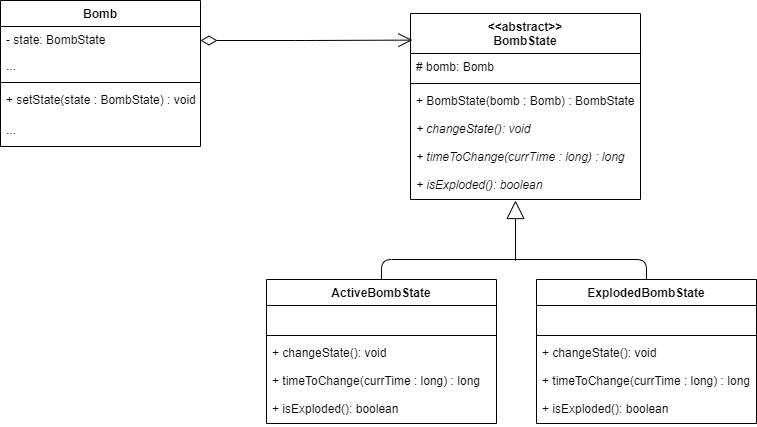

The diagram above was exported from draw.io. Its source (the exported page's mxGraphModel, read from the mxfile embedded in the PNG):
<mxGraphModel dx="1065" dy="457" grid="1" gridSize="10" guides="1" tooltips="1" connect="1" arrows="1" fold="1" page="1" pageScale="1" pageWidth="827" pageHeight="1169" math="0" shadow="0">
  <root>
    <mxCell id="0" />
    <mxCell id="1" parent="0" />
    <mxCell id="BA0wINZ49UKTyBg7w9TV-1" value="Bomb" style="swimlane;fontStyle=1;align=center;verticalAlign=top;childLayout=stackLayout;horizontal=1;startSize=26;horizontalStack=0;resizeParent=1;resizeParentMax=0;resizeLast=0;collapsible=1;marginBottom=0;" vertex="1" parent="1">
      <mxGeometry x="70" y="270" width="200" height="146" as="geometry" />
    </mxCell>
    <mxCell id="BA0wINZ49UKTyBg7w9TV-2" value="- state: BombState" style="text;strokeColor=none;fillColor=none;align=left;verticalAlign=top;spacingLeft=4;spacingRight=4;overflow=hidden;rotatable=0;points=[[0,0.5],[1,0.5]];portConstraint=eastwest;" vertex="1" parent="BA0wINZ49UKTyBg7w9TV-1">
      <mxGeometry y="26" width="200" height="26" as="geometry" />
    </mxCell>
    <mxCell id="BA0wINZ49UKTyBg7w9TV-45" value="..." style="text;strokeColor=none;fillColor=none;align=left;verticalAlign=top;spacingLeft=4;spacingRight=4;overflow=hidden;rotatable=0;points=[[0,0.5],[1,0.5]];portConstraint=eastwest;" vertex="1" parent="BA0wINZ49UKTyBg7w9TV-1">
      <mxGeometry y="52" width="200" height="26" as="geometry" />
    </mxCell>
    <mxCell id="BA0wINZ49UKTyBg7w9TV-3" value="" style="line;strokeWidth=1;fillColor=none;align=left;verticalAlign=middle;spacingTop=-1;spacingLeft=3;spacingRight=3;rotatable=0;labelPosition=right;points=[];portConstraint=eastwest;" vertex="1" parent="BA0wINZ49UKTyBg7w9TV-1">
      <mxGeometry y="78" width="200" height="8" as="geometry" />
    </mxCell>
    <mxCell id="BA0wINZ49UKTyBg7w9TV-4" value="+ setState(state : BombState) : void" style="text;strokeColor=none;fillColor=none;align=left;verticalAlign=top;spacingLeft=4;spacingRight=4;overflow=hidden;rotatable=0;points=[[0,0.5],[1,0.5]];portConstraint=eastwest;" vertex="1" parent="BA0wINZ49UKTyBg7w9TV-1">
      <mxGeometry y="86" width="200" height="30" as="geometry" />
    </mxCell>
    <mxCell id="BA0wINZ49UKTyBg7w9TV-7" value="..." style="text;strokeColor=none;fillColor=none;align=left;verticalAlign=top;spacingLeft=4;spacingRight=4;overflow=hidden;rotatable=0;points=[[0,0.5],[1,0.5]];portConstraint=eastwest;" vertex="1" parent="BA0wINZ49UKTyBg7w9TV-1">
      <mxGeometry y="116" width="200" height="30" as="geometry" />
    </mxCell>
    <mxCell id="BA0wINZ49UKTyBg7w9TV-9" value="&lt;&lt;abstract&gt;&gt;&#10;BombState" style="swimlane;fontStyle=1;align=center;verticalAlign=top;childLayout=stackLayout;horizontal=1;startSize=40;horizontalStack=0;resizeParent=1;resizeParentMax=0;resizeLast=0;collapsible=1;marginBottom=0;" vertex="1" parent="1">
      <mxGeometry x="480" y="283" width="230" height="186" as="geometry" />
    </mxCell>
    <mxCell id="BA0wINZ49UKTyBg7w9TV-16" value="# bomb: Bomb" style="text;strokeColor=none;fillColor=none;align=left;verticalAlign=top;spacingLeft=4;spacingRight=4;overflow=hidden;rotatable=0;points=[[0,0.5],[1,0.5]];portConstraint=eastwest;" vertex="1" parent="BA0wINZ49UKTyBg7w9TV-9">
      <mxGeometry y="40" width="230" height="26" as="geometry" />
    </mxCell>
    <mxCell id="BA0wINZ49UKTyBg7w9TV-11" value="" style="line;strokeWidth=1;fillColor=none;align=left;verticalAlign=middle;spacingTop=-1;spacingLeft=3;spacingRight=3;rotatable=0;labelPosition=right;points=[];portConstraint=eastwest;" vertex="1" parent="BA0wINZ49UKTyBg7w9TV-9">
      <mxGeometry y="66" width="230" height="8" as="geometry" />
    </mxCell>
    <mxCell id="BA0wINZ49UKTyBg7w9TV-12" value="+ BombState(bomb : Bomb) : BombState" style="text;strokeColor=none;fillColor=none;align=left;verticalAlign=top;spacingLeft=4;spacingRight=4;overflow=hidden;rotatable=0;points=[[0,0.5],[1,0.5]];portConstraint=eastwest;" vertex="1" parent="BA0wINZ49UKTyBg7w9TV-9">
      <mxGeometry y="74" width="230" height="28" as="geometry" />
    </mxCell>
    <mxCell id="BA0wINZ49UKTyBg7w9TV-17" value="+ changeState(): void " style="text;strokeColor=none;fillColor=none;align=left;verticalAlign=top;spacingLeft=4;spacingRight=4;overflow=hidden;rotatable=0;points=[[0,0.5],[1,0.5]];portConstraint=eastwest;fontStyle=2" vertex="1" parent="BA0wINZ49UKTyBg7w9TV-9">
      <mxGeometry y="102" width="230" height="28" as="geometry" />
    </mxCell>
    <mxCell id="BA0wINZ49UKTyBg7w9TV-18" value="+ timeToChange(currTime : long) : long " style="text;strokeColor=none;fillColor=none;align=left;verticalAlign=top;spacingLeft=4;spacingRight=4;overflow=hidden;rotatable=0;points=[[0,0.5],[1,0.5]];portConstraint=eastwest;fontStyle=2" vertex="1" parent="BA0wINZ49UKTyBg7w9TV-9">
      <mxGeometry y="130" width="230" height="28" as="geometry" />
    </mxCell>
    <mxCell id="BA0wINZ49UKTyBg7w9TV-20" value="+ isExploded(): boolean" style="text;strokeColor=none;fillColor=none;align=left;verticalAlign=top;spacingLeft=4;spacingRight=4;overflow=hidden;rotatable=0;points=[[0,0.5],[1,0.5]];portConstraint=eastwest;fontStyle=2" vertex="1" parent="BA0wINZ49UKTyBg7w9TV-9">
      <mxGeometry y="158" width="230" height="28" as="geometry" />
    </mxCell>
    <mxCell id="BA0wINZ49UKTyBg7w9TV-13" value="" style="endArrow=open;html=1;endSize=12;startArrow=diamondThin;startSize=14;startFill=0;edgeStyle=orthogonalEdgeStyle;align=left;verticalAlign=bottom;entryX=0.008;entryY=0.143;entryDx=0;entryDy=0;entryPerimeter=0;" edge="1" parent="1" target="BA0wINZ49UKTyBg7w9TV-9">
      <mxGeometry x="-1" y="3" relative="1" as="geometry">
        <mxPoint x="270" y="310" as="sourcePoint" />
        <mxPoint x="430" y="310" as="targetPoint" />
      </mxGeometry>
    </mxCell>
    <mxCell id="BA0wINZ49UKTyBg7w9TV-21" value="ActiveBombState" style="swimlane;fontStyle=1;align=center;verticalAlign=top;childLayout=stackLayout;horizontal=1;startSize=26;horizontalStack=0;resizeParent=1;resizeParentMax=0;resizeLast=0;collapsible=1;marginBottom=0;" vertex="1" parent="1">
      <mxGeometry x="336" y="549" width="230" height="144" as="geometry" />
    </mxCell>
    <mxCell id="BA0wINZ49UKTyBg7w9TV-22" value=" " style="text;strokeColor=none;fillColor=none;align=left;verticalAlign=top;spacingLeft=4;spacingRight=4;overflow=hidden;rotatable=0;points=[[0,0.5],[1,0.5]];portConstraint=eastwest;" vertex="1" parent="BA0wINZ49UKTyBg7w9TV-21">
      <mxGeometry y="26" width="230" height="26" as="geometry" />
    </mxCell>
    <mxCell id="BA0wINZ49UKTyBg7w9TV-23" value="" style="line;strokeWidth=1;fillColor=none;align=left;verticalAlign=middle;spacingTop=-1;spacingLeft=3;spacingRight=3;rotatable=0;labelPosition=right;points=[];portConstraint=eastwest;" vertex="1" parent="BA0wINZ49UKTyBg7w9TV-21">
      <mxGeometry y="52" width="230" height="8" as="geometry" />
    </mxCell>
    <mxCell id="BA0wINZ49UKTyBg7w9TV-38" value="+ changeState(): void " style="text;strokeColor=none;fillColor=none;align=left;verticalAlign=top;spacingLeft=4;spacingRight=4;overflow=hidden;rotatable=0;points=[[0,0.5],[1,0.5]];portConstraint=eastwest;fontStyle=0" vertex="1" parent="BA0wINZ49UKTyBg7w9TV-21">
      <mxGeometry y="60" width="230" height="28" as="geometry" />
    </mxCell>
    <mxCell id="BA0wINZ49UKTyBg7w9TV-37" value="+ timeToChange(currTime : long) : long " style="text;strokeColor=none;fillColor=none;align=left;verticalAlign=top;spacingLeft=4;spacingRight=4;overflow=hidden;rotatable=0;points=[[0,0.5],[1,0.5]];portConstraint=eastwest;fontStyle=0" vertex="1" parent="BA0wINZ49UKTyBg7w9TV-21">
      <mxGeometry y="88" width="230" height="28" as="geometry" />
    </mxCell>
    <mxCell id="BA0wINZ49UKTyBg7w9TV-36" value="+ isExploded(): boolean" style="text;strokeColor=none;fillColor=none;align=left;verticalAlign=top;spacingLeft=4;spacingRight=4;overflow=hidden;rotatable=0;points=[[0,0.5],[1,0.5]];portConstraint=eastwest;fontStyle=0" vertex="1" parent="BA0wINZ49UKTyBg7w9TV-21">
      <mxGeometry y="116" width="230" height="28" as="geometry" />
    </mxCell>
    <mxCell id="BA0wINZ49UKTyBg7w9TV-25" value="ExplodedBombState" style="swimlane;fontStyle=1;align=center;verticalAlign=top;childLayout=stackLayout;horizontal=1;startSize=26;horizontalStack=0;resizeParent=1;resizeParentMax=0;resizeLast=0;collapsible=1;marginBottom=0;" vertex="1" parent="1">
      <mxGeometry x="606" y="549" width="220" height="144" as="geometry" />
    </mxCell>
    <mxCell id="BA0wINZ49UKTyBg7w9TV-26" value=" " style="text;strokeColor=none;fillColor=none;align=left;verticalAlign=top;spacingLeft=4;spacingRight=4;overflow=hidden;rotatable=0;points=[[0,0.5],[1,0.5]];portConstraint=eastwest;" vertex="1" parent="BA0wINZ49UKTyBg7w9TV-25">
      <mxGeometry y="26" width="220" height="26" as="geometry" />
    </mxCell>
    <mxCell id="BA0wINZ49UKTyBg7w9TV-27" value="" style="line;strokeWidth=1;fillColor=none;align=left;verticalAlign=middle;spacingTop=-1;spacingLeft=3;spacingRight=3;rotatable=0;labelPosition=right;points=[];portConstraint=eastwest;" vertex="1" parent="BA0wINZ49UKTyBg7w9TV-25">
      <mxGeometry y="52" width="220" height="8" as="geometry" />
    </mxCell>
    <mxCell id="BA0wINZ49UKTyBg7w9TV-41" value="+ changeState(): void " style="text;strokeColor=none;fillColor=none;align=left;verticalAlign=top;spacingLeft=4;spacingRight=4;overflow=hidden;rotatable=0;points=[[0,0.5],[1,0.5]];portConstraint=eastwest;fontStyle=0" vertex="1" parent="BA0wINZ49UKTyBg7w9TV-25">
      <mxGeometry y="60" width="220" height="28" as="geometry" />
    </mxCell>
    <mxCell id="BA0wINZ49UKTyBg7w9TV-40" value="+ timeToChange(currTime : long) : long " style="text;strokeColor=none;fillColor=none;align=left;verticalAlign=top;spacingLeft=4;spacingRight=4;overflow=hidden;rotatable=0;points=[[0,0.5],[1,0.5]];portConstraint=eastwest;fontStyle=0" vertex="1" parent="BA0wINZ49UKTyBg7w9TV-25">
      <mxGeometry y="88" width="220" height="28" as="geometry" />
    </mxCell>
    <mxCell id="BA0wINZ49UKTyBg7w9TV-39" value="+ isExploded(): boolean" style="text;strokeColor=none;fillColor=none;align=left;verticalAlign=top;spacingLeft=4;spacingRight=4;overflow=hidden;rotatable=0;points=[[0,0.5],[1,0.5]];portConstraint=eastwest;fontStyle=0" vertex="1" parent="BA0wINZ49UKTyBg7w9TV-25">
      <mxGeometry y="116" width="220" height="28" as="geometry" />
    </mxCell>
    <mxCell id="BA0wINZ49UKTyBg7w9TV-33" value="" style="endArrow=block;endSize=16;endFill=0;html=1;" edge="1" parent="1">
      <mxGeometry width="160" relative="1" as="geometry">
        <mxPoint x="585" y="530" as="sourcePoint" />
        <mxPoint x="585" y="470" as="targetPoint" />
      </mxGeometry>
    </mxCell>
    <mxCell id="BA0wINZ49UKTyBg7w9TV-34" value="" style="endArrow=none;html=1;exitX=0.5;exitY=0;exitDx=0;exitDy=0;" edge="1" parent="1" source="BA0wINZ49UKTyBg7w9TV-21">
      <mxGeometry width="50" height="50" relative="1" as="geometry">
        <mxPoint x="391" y="549" as="sourcePoint" />
        <mxPoint x="591" y="529" as="targetPoint" />
        <Array as="points">
          <mxPoint x="451" y="529" />
        </Array>
      </mxGeometry>
    </mxCell>
    <mxCell id="BA0wINZ49UKTyBg7w9TV-35" value="" style="endArrow=none;html=1;exitX=0.5;exitY=0;exitDx=0;exitDy=0;" edge="1" parent="1" source="BA0wINZ49UKTyBg7w9TV-25">
      <mxGeometry width="50" height="50" relative="1" as="geometry">
        <mxPoint x="787" y="549" as="sourcePoint" />
        <mxPoint x="587" y="529" as="targetPoint" />
        <Array as="points">
          <mxPoint x="716" y="529" />
        </Array>
      </mxGeometry>
    </mxCell>
  </root>
</mxGraphModel>